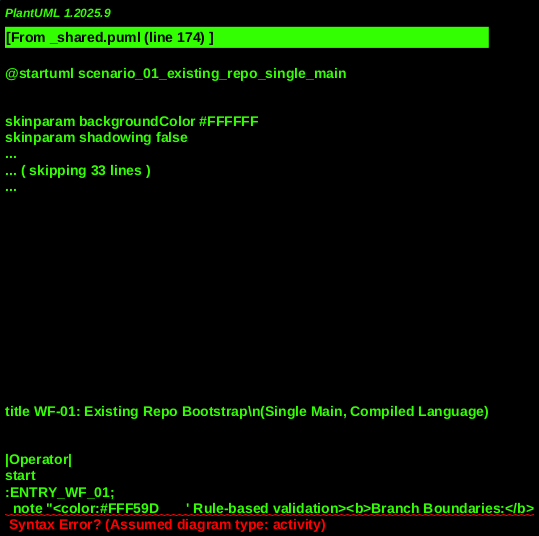

The diagram above was rendered by PlantUML. Its source (embedded in the PNG):
@startuml scenario_01_existing_repo_single_main
!include _shared.puml

' ============================================================================
' SCENARIO WF-01: Existing Repo Bootstrap (Single Main, Compiled Language)
' ============================================================================
' This diagram models the complete bootstrap workflow when a user adds Maestro
' to an existing codebase with a single main branch and compiled language.
'
' The flow is wrapped as a callable procedure to enable stitching into the
' master conditional workflow diagram.
'
' ENTRY POINT: ENTRY_WF_01
' EXIT POINTS: EXIT_WF_01_SUCCESS, EXIT_WF_01_PARTIAL
' ============================================================================

!procedure WF_01()

title WF-01: Existing Repo Bootstrap\n(Single Main, Compiled Language)

' ============================================================================
' SWIMLANES
' ============================================================================
' NOTE: "Operator" represents either a human user OR an AI runner.
' Both use the same CLI command interface; behavior is identical at the command boundary.
' ============================================================================

|Operator|
start
:ENTRY_WF_01;
BRANCH_GUARD("operational rule")
note right
  **Entry Conditions:**
  • Existing git repository
  • Single main branch
  • Compiled language
  • Maestro not initialized
  • Dev environment ready

  **Operator Note:**
  Operator may be human or AI runner;
  both use identical CLI commands.
end note

' ============================================================================
' PHASE 0: PRECONDITION CHECKS
' ============================================================================

|Maestro CLI|
:Verify git repository;
note right: `git rev-parse --git-dir`

GATE("Is git repository?")
if (Git repo?) then (no)
  HARD_STOP("Not a git repository\nRun `git init` first")
else (yes)
endif

GATE("Maestro already initialized?")
if (Initialized?) then (yes)
  |Operator|
  :Warning: Already initialized;
  note right: Idempotent behavior
  stop
else (no)
endif

' ============================================================================
' PHASE 1: MAESTRO INITIALIZATION
' ============================================================================

|Operator|
:Run `maestro init`;

|Maestro CLI|
:Create directory structure;
note right
  docs/maestro/
    index.json
    tracks/
    phases/
    tasks/
    archive/
end note

WRITE_TRUTH("docs/maestro/index.json")

:CALL_WF_05_REPO_RESOLVE;
note right: See WF-05 for\nrepository resolution\n\n• Rust: Cargo.toml\n• Go: go.mod\n• C++: CMakeLists.txt

' ============================================================================
' PHASE 2: UNDERSTAND CODEBASE (OPERATOR-INITIATED)
' ============================================================================

|Operator|
:Run `maestro discuss "Analyze codebase"`;
note right
  Operator invokes discuss command.
  If Operator is AI-mode, the response
  is generated and validated inline.
  If human-mode, human reviews output.
end note

|Maestro CLI|
:Execute discuss command;
:Read codebase files;
:Analyze architecture, dependencies, modules;
note right
  Uses configured engine (AI or rule-based)
  to generate structured understanding
end note

:Generate structured understanding;
note right
  JSON output:
  {
    "language": "Rust",
    "build_system": "Cargo",
    "modules": [...],
    "architecture": "..."
  }
end note

VALIDATE_JSON("Understanding structure")

if (Valid JSON?) then (no)
  HARD_STOP("Invalid JSON from engine\nRetry with clearer prompt")
else (yes)
endif

|Operator|
:Review understanding output;

GATE("Understanding correct?")
if (Correct?) then (no)
  |Operator|
  :Provide corrections;
  :Run `maestro discuss` again with corrections;
  note right: Loop back to discuss command
  ' Loop back
  detach
else (yes)
endif

' ============================================================================
' PHASE 3: RECONSTRUCT PAST WORK
' ============================================================================

|Operator|
:Choose reconstruction strategy;

GATE("Reconstruction strategy?")
if (Strategy) then (git)
  |Operator|
  :Run `maestro reconstruct --strategy=git`;

  |Maestro CLI|
  :Execute reconstruct command;

  |Repo/Toolchain|
  :Parse git log;
  note right: `git log --oneline --reverse`

  |Maestro CLI|
  :Group commits by purpose (via engine);
  note right
    Uses AI or heuristic engine:
    • Feature additions
    • Bug fixes
    • Refactorings
  end note
else (snapshot)
  |Operator|
  :Run `maestro reconstruct --strategy=snapshot`;

  |Maestro CLI|
  :Read current codebase;
  :Infer completed work from code structure (via engine);
  note right
    Analyzes:
    • Existing modules
    • Test coverage
    • Code comments
  end note
endif

|Maestro CLI|
:Mark past work as completed;
note right
  Update task JSON files
  with status="completed"
  for reconstructed tasks
end note

|Operator|
:Review completed tasks;

GATE("Reconstruction looks correct?")
if (Correct?) then (no)
  |Operator|
  :Review completed tasks;
  |Maestro CLI|
  :Validate edits;
  ' Loop back
  detach
else (yes)
endif

' ============================================================================
' PHASE 4: BUILD ATTEMPT → ERROR CAPTURE
' ============================================================================

|Operator|
:Run `maestro build --create-issues`;

|Maestro CLI|
:Detect build command;
note right
  • Rust: `cargo build`
  • Go: `go build`
  • C++: `cmake --build`
end note

|Repo/Toolchain|
:Execute build;
:Capture build output;

|Maestro CLI|
:Write docs/build.log;

GATE("Build succeeded?")
if (Success?) then (yes)
  :Clean build achieved;
  note right: No errors to fix
  ' Jump to Phase 6 (runtime)
  --> PHASE_6_RUNTIME;
else (no)
  :Parse build errors;
  note right
    Extract:
    • File paths
    • Line numbers
    • Error codes/messages
  end note

  :Group errors by root cause (via engine);
  note right
    Uses AI or heuristic engine:
    • Same file/module
    • Related error types
    • Dependency chains
  end note

  while (For each error group) is (more groups)
    CREATE_ISSUE("Build error")
    :Create issue record;
  endwhile (done)

  while (For each issue) is (more issues)
    CREATE_TASK("ISS-XXX")
    :Write docs/maestro/tasks/TASK-XXX.json;
  endwhile (done)

  :Analyze task dependencies (via engine);
  note right
    Engine-assisted analysis:
    • Missing import → undefined symbol
    • Type error → downstream errors
  end note

  while (For each task) is (more tasks)
    :Update task with dependencies;
    note right
      {
        "id": "TASK-002",
        "dependencies": ["TASK-001"]
      }
    end note
    WRITE_TRUTH("docs/maestro/tasks/TASK-XXX.json")
  endwhile (done)

    :Update task priorities in JSON;
        note right
          Task ordering is managed within
          the `active tasks in JSON` structure.
          e.g., `{"tasks": [{"id": "TASK-001", ...}]}`
        end note
        WRITE_TRUTH("docs/maestro/tasks/*.json")
      endif
' ============================================================================
' PHASE 5: WORK LOOP (FIX → REBUILD → ITERATE)
' ============================================================================

|Operator|
:Run `maestro task next`;

|Maestro CLI|
:Select next task with no unsatisfied dependencies;

|Operator|
:Review task details;

GATE("How to fix task?")
if (Fix method) then (manual)
  |Operator|
  :Edit files directly;
else (use work command)
  |Operator|
  :Run `maestro work task TASK-XXX`;

  |Maestro CLI|
  :Read task and issue context;
  :Invoke engine to propose code changes;
  note right
    Engine generates JSON:
    {
      "file": "src/core.rs",
      "action": "insert",
      "line": 40,
      "content": "fn process_data(...) { ... }"
    }
  end note

  VALIDATE_JSON("Engine proposed changes")

  if (Valid JSON?) then (no)
    HARD_STOP("Invalid changes from engine")
  else (yes)
  endif

  :Validate change details;
  note right
    Rule-based validation:
    • File exists?
    • Line valid?
    • Syntax valid?
  end note

  if (Validation passes?) then (no)
    HARD_STOP("Change validation failed\n(file not found, invalid syntax, etc.)")
  else (yes)
  endif

  :Apply changes to files;
endif

|Operator|
:Run `maestro build --create-issues`;

|Repo/Toolchain|
:Execute build;

GATE("Build succeeded?")
if (Success?) then (no)
  |Maestro CLI|
  :Parse new errors;
  :Create new issues/tasks;
  :Update task priorities;
  note right: New tasks added to queue
  ' Loop back to task next
  --> [Loop: More tasks to fix] WORK_LOOP_START;
else (yes)
  |Operator|
  :Run `maestro task complete TASK-XXX`;

  |Maestro CLI|
  :Mark task as completed;
  note right
    **Mandatory Task Lifecycle Rule:**
    Task status MUST be updated to
    "completed" in its JSON file
  end note
  WRITE_TRUTH("docs/maestro/tasks/*.json")

  :Update task status to 'completed';
  WRITE_TRUTH("docs/maestro/tasks/TASK-XXX.json")
endif

GATE("More active tasks?")
if (More tasks?) then (yes)
  :WORK_LOOP_START;
  ' Loop back
  detach
else (no)
  :All build errors fixed;
endif

' ============================================================================
' PHASE 6: RUNTIME ATTEMPT → LOG SCAN (OPTIONAL)
' ============================================================================

:PHASE_6_RUNTIME;

|Operator|
GATE("Attempt runtime?")
if (Run app?) then (no)
  --> EXIT_WF_01_SUCCESS;
else (yes)
  :Run `maestro run --create-issues`;

  |Maestro CLI|
  :Detect run command;
  note right
    • Rust: `cargo run`
    • Go: `./binary`
    • Java: `java -jar app.jar`
  end note

  |Repo/Toolchain|
  :Execute application;
  :Capture runtime output;

  |Maestro CLI|
  :Write docs/runtime.log;

  GATE("Runtime errors detected?")
  if (Errors?) then (yes)
    :Parse runtime errors;
    note right
      • Panics/crashes
      • Exceptions
      • Stack traces
    end note

    :Analyze error context (via engine);

    while (For each runtime error) is (more errors)
      CREATE_ISSUE("Runtime error")
      :Create issue record;
      CREATE_TASK("ISS-XXX")
      :Write docs/maestro/tasks/TASK-XXX.json;
    endwhile (done)

    :Update task priorities;
    WRITE_TRUTH("docs/maestro/tasks/*.json")

    |Operator|
    GATE("Fix runtime errors now?")
    if (Fix now?) then (yes)
      ' Loop back to work loop
      --> [Runtime fix loop] WORK_LOOP_START;
    else (no)
      :Exit with partial completion;
      --> EXIT_WF_01_PARTIAL;
    endif
  else (no)
    :Application runs cleanly;
  endif
endif

' ============================================================================
' EXIT POINTS
' ============================================================================

:EXIT_WF_01_SUCCESS;
SUCCESS_EXIT("WF-01")
note right
  **Success Criteria Met:**
  • Maestro initialized
  • Past work reconstructed
  • Clean build achieved
  • Runtime successful (or not attempted)

  **Artifacts Created:**
  • docs/maestro/index.json
  • docs/maestro/tracks/*.json
  • docs/maestro/phases/*.json
  • docs/maestro/tasks/*.json (all with status="completed")

  **Follow-On Scenarios:**
  • WF-05: Feature Request
  • WF-08: Test Failure
end note
stop

:EXIT_WF_01_PARTIAL;
note right
  **Partial Completion:**
  • Maestro initialized
  • Past work reconstructed
  • Build errors captured as tasks
  • Remaining tasks with status="active"

  User may continue work loop later
end note
stop

!endprocedure

' ============================================================================
' STANDALONE USAGE (when not included in master diagram)
' ============================================================================

' Uncomment the line below to render this scenario standalone:
WF_01()

@enduml